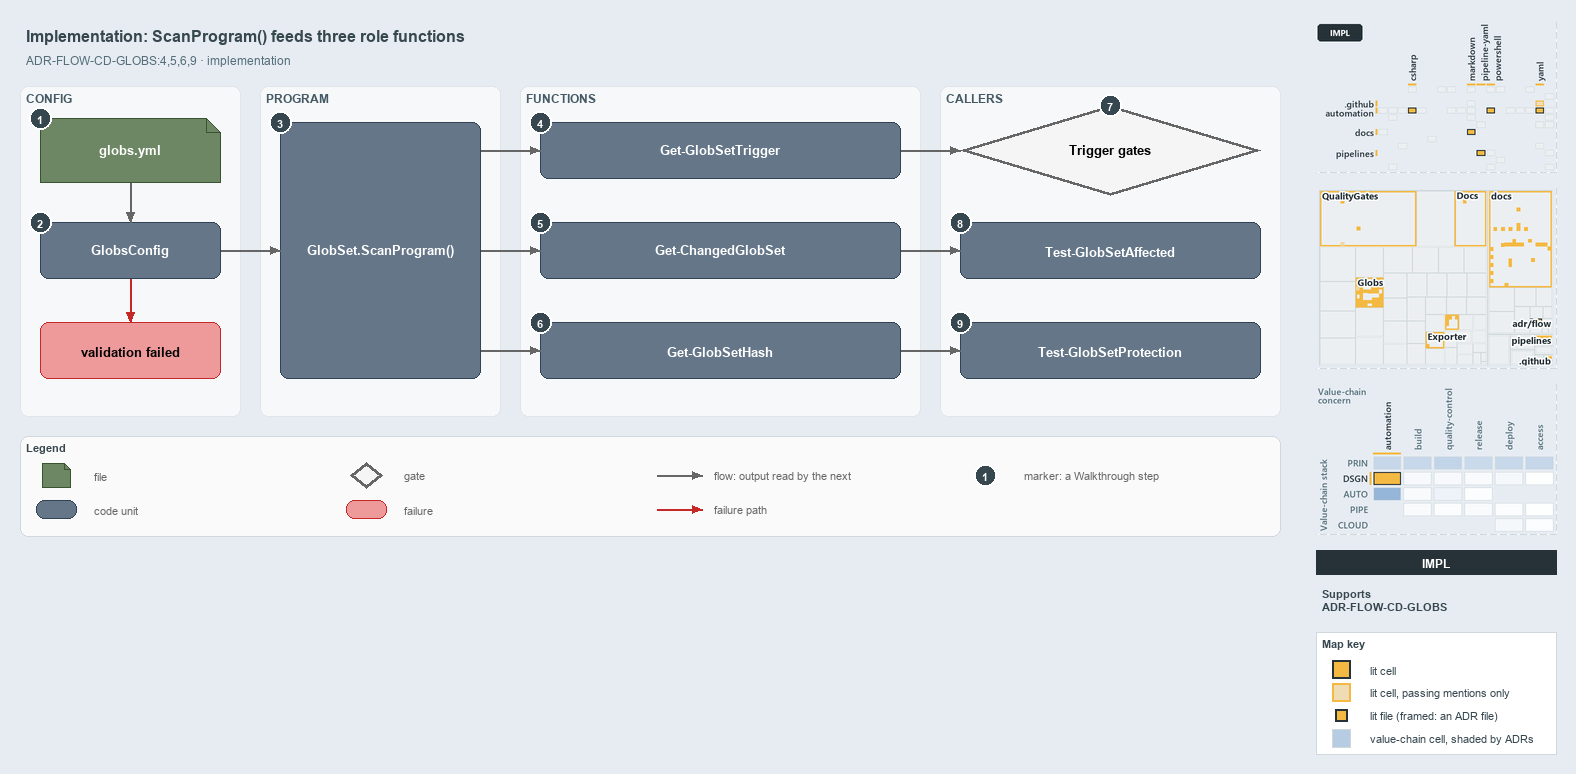

The diagram above was exported from draw.io. Its source (the exported page's mxGraphModel, read from the mxfile embedded in the PNG):
<mxGraphModel dx="1024" dy="768" grid="0" gridSize="10" guides="1" tooltips="1" connect="1" arrows="1" fold="1" page="1" pageScale="1" pageWidth="1572" pageHeight="560" background="#E6ECF2" math="0" shadow="0">
  <root>
    <mxCell id="0" />
    <mxCell id="1" parent="0" />
    <mxCell id="title" value="Implementation: ScanProgram() feeds three role functions" style="text;html=1;align=left;verticalAlign=middle;fontSize=16;fontStyle=1;fontColor=#37474F;" vertex="1" parent="1">
      <mxGeometry x="20" y="14" width="1260" height="30" as="geometry" />
    </mxCell>
    <mxCell id="subtitle" value="ADR-FLOW-CD-GLOBS:4,5,6,9 · implementation" style="text;html=1;align=left;verticalAlign=middle;fontSize=12;fontColor=#546E7A;" vertex="1" parent="1">
      <mxGeometry x="20" y="44" width="1240" height="20" as="geometry" />
    </mxCell>
    <mxCell id="band-config" value="CONFIG" style="rounded=1;html=1;arcSize=3;fillColor=#F6F8FA;strokeColor=#E1E4E8;verticalAlign=top;align=left;spacingLeft=8;fontStyle=1;fontSize=12;fontColor=#455A64;" vertex="1" parent="1">
      <mxGeometry x="20" y="80" width="220" height="330" as="geometry" />
    </mxCell>
    <mxCell id="band-program" value="PROGRAM" style="rounded=1;html=1;arcSize=3;fillColor=#F6F8FA;strokeColor=#E1E4E8;verticalAlign=top;align=left;spacingLeft=8;fontStyle=1;fontSize=12;fontColor=#455A64;" vertex="1" parent="1">
      <mxGeometry x="260" y="80" width="240" height="330" as="geometry" />
    </mxCell>
    <mxCell id="band-functions" value="FUNCTIONS" style="rounded=1;html=1;arcSize=3;fillColor=#F6F8FA;strokeColor=#E1E4E8;verticalAlign=top;align=left;spacingLeft=8;fontStyle=1;fontSize=12;fontColor=#455A64;" vertex="1" parent="1">
      <mxGeometry x="520" y="80" width="400" height="330" as="geometry" />
    </mxCell>
    <mxCell id="band-callers" value="CALLERS" style="rounded=1;html=1;arcSize=3;fillColor=#F6F8FA;strokeColor=#E1E4E8;verticalAlign=top;align=left;spacingLeft=8;fontStyle=1;fontSize=12;fontColor=#455A64;" vertex="1" parent="1">
      <mxGeometry x="940" y="80" width="340" height="330" as="geometry" />
    </mxCell>
    <mxCell id="f-globs" value="&lt;b&gt;globs.yml&lt;/b&gt;" style="shape=note;size=14;whiteSpace=wrap;html=1;fontColor=#FFFFFF;fillColor=#6d8764;strokeColor=#3a5431;fontSize=13;" vertex="1" parent="1">
      <mxGeometry x="40" y="112" width="180" height="64" as="geometry" />
    </mxCell>
    <mxCell id="c-globsconfig" value="&lt;b&gt;GlobsConfig&lt;/b&gt;" style="rounded=1;whiteSpace=wrap;html=1;fontColor=#FFFFFF;arcSize=20;fillColor=#647687;strokeColor=#314354;fontSize=13;" vertex="1" parent="1">
      <mxGeometry x="40" y="216" width="180" height="56" as="geometry" />
    </mxCell>
    <mxCell id="x-invalid" value="&lt;b&gt;validation failed&lt;/b&gt;" style="rounded=1;whiteSpace=wrap;html=1;arcSize=20;fillColor=#EF9A9A;strokeColor=#C62828;fontSize=13;" vertex="1" parent="1">
      <mxGeometry x="40" y="316" width="180" height="56" as="geometry" />
    </mxCell>
    <mxCell id="p-edge-globs-config-a" value="" style="text;html=1;strokeColor=none;fillColor=none;" vertex="1" parent="1">
      <mxGeometry x="130" y="176" width="1" height="1" as="geometry" />
    </mxCell>
    <mxCell id="p-edge-globs-config-b" value="" style="text;html=1;strokeColor=none;fillColor=none;" vertex="1" parent="1">
      <mxGeometry x="130" y="216" width="1" height="1" as="geometry" />
    </mxCell>
    <mxCell id="edge-globs-config" value="" style="edgeStyle=orthogonalEdgeStyle;rounded=1;html=1;fontSize=11;endArrow=block;strokeColor=#666666;" edge="1" parent="1" source="p-edge-globs-config-a" target="p-edge-globs-config-b">
      <mxGeometry relative="1" as="geometry" />
    </mxCell>
    <mxCell id="p-edge-config-invalid-a" value="" style="text;html=1;strokeColor=none;fillColor=none;" vertex="1" parent="1">
      <mxGeometry x="130" y="272" width="1" height="1" as="geometry" />
    </mxCell>
    <mxCell id="p-edge-config-invalid-b" value="" style="text;html=1;strokeColor=none;fillColor=none;" vertex="1" parent="1">
      <mxGeometry x="130" y="316" width="1" height="1" as="geometry" />
    </mxCell>
    <mxCell id="edge-config-invalid" value="" style="edgeStyle=orthogonalEdgeStyle;rounded=1;html=1;fontSize=11;endArrow=block;strokeColor=#C62828;" edge="1" parent="1" source="p-edge-config-invalid-a" target="p-edge-config-invalid-b">
      <mxGeometry relative="1" as="geometry" />
    </mxCell>
    <mxCell id="c-program" value="&lt;b&gt;GlobSet.ScanProgram()&lt;/b&gt;" style="rounded=1;whiteSpace=wrap;html=1;fontColor=#FFFFFF;arcSize=20;fillColor=#647687;strokeColor=#314354;fontSize=13;" vertex="1" parent="1">
      <mxGeometry x="280" y="116" width="200" height="256" as="geometry" />
    </mxCell>
    <mxCell id="p-edge-config-program-a" value="" style="text;html=1;strokeColor=none;fillColor=none;" vertex="1" parent="1">
      <mxGeometry x="220" y="244" width="1" height="1" as="geometry" />
    </mxCell>
    <mxCell id="p-edge-config-program-b" value="" style="text;html=1;strokeColor=none;fillColor=none;" vertex="1" parent="1">
      <mxGeometry x="280" y="244" width="1" height="1" as="geometry" />
    </mxCell>
    <mxCell id="edge-config-program" value="" style="edgeStyle=orthogonalEdgeStyle;rounded=1;html=1;fontSize=11;endArrow=block;strokeColor=#666666;" edge="1" parent="1" source="p-edge-config-program-a" target="p-edge-config-program-b">
      <mxGeometry relative="1" as="geometry" />
    </mxCell>
    <mxCell id="c-fn-1" value="&lt;b&gt;Get-GlobSetTrigger&lt;/b&gt;" style="rounded=1;whiteSpace=wrap;html=1;fontColor=#FFFFFF;arcSize=20;fillColor=#647687;strokeColor=#314354;fontSize=13;" vertex="1" parent="1">
      <mxGeometry x="540" y="116" width="360" height="56" as="geometry" />
    </mxCell>
    <mxCell id="p-edge-program-fn-1-a" value="" style="text;html=1;strokeColor=none;fillColor=none;" vertex="1" parent="1">
      <mxGeometry x="480" y="144" width="1" height="1" as="geometry" />
    </mxCell>
    <mxCell id="p-edge-program-fn-1-b" value="" style="text;html=1;strokeColor=none;fillColor=none;" vertex="1" parent="1">
      <mxGeometry x="540" y="144" width="1" height="1" as="geometry" />
    </mxCell>
    <mxCell id="edge-program-fn-1" value="" style="edgeStyle=orthogonalEdgeStyle;rounded=1;html=1;fontSize=11;endArrow=block;strokeColor=#666666;" edge="1" parent="1" source="p-edge-program-fn-1-a" target="p-edge-program-fn-1-b">
      <mxGeometry relative="1" as="geometry" />
    </mxCell>
    <mxCell id="c-fn-2" value="&lt;b&gt;Get-ChangedGlobSet&lt;/b&gt;" style="rounded=1;whiteSpace=wrap;html=1;fontColor=#FFFFFF;arcSize=20;fillColor=#647687;strokeColor=#314354;fontSize=13;" vertex="1" parent="1">
      <mxGeometry x="540" y="216" width="360" height="56" as="geometry" />
    </mxCell>
    <mxCell id="p-edge-program-fn-2-a" value="" style="text;html=1;strokeColor=none;fillColor=none;" vertex="1" parent="1">
      <mxGeometry x="480" y="244" width="1" height="1" as="geometry" />
    </mxCell>
    <mxCell id="p-edge-program-fn-2-b" value="" style="text;html=1;strokeColor=none;fillColor=none;" vertex="1" parent="1">
      <mxGeometry x="540" y="244" width="1" height="1" as="geometry" />
    </mxCell>
    <mxCell id="edge-program-fn-2" value="" style="edgeStyle=orthogonalEdgeStyle;rounded=1;html=1;fontSize=11;endArrow=block;strokeColor=#666666;" edge="1" parent="1" source="p-edge-program-fn-2-a" target="p-edge-program-fn-2-b">
      <mxGeometry relative="1" as="geometry" />
    </mxCell>
    <mxCell id="c-fn-3" value="&lt;b&gt;Get-GlobSetHash&lt;/b&gt;" style="rounded=1;whiteSpace=wrap;html=1;fontColor=#FFFFFF;arcSize=20;fillColor=#647687;strokeColor=#314354;fontSize=13;" vertex="1" parent="1">
      <mxGeometry x="540" y="316" width="360" height="56" as="geometry" />
    </mxCell>
    <mxCell id="p-edge-program-fn-3-a" value="" style="text;html=1;strokeColor=none;fillColor=none;" vertex="1" parent="1">
      <mxGeometry x="480" y="344" width="1" height="1" as="geometry" />
    </mxCell>
    <mxCell id="p-edge-program-fn-3-b" value="" style="text;html=1;strokeColor=none;fillColor=none;" vertex="1" parent="1">
      <mxGeometry x="540" y="344" width="1" height="1" as="geometry" />
    </mxCell>
    <mxCell id="edge-program-fn-3" value="" style="edgeStyle=orthogonalEdgeStyle;rounded=1;html=1;fontSize=11;endArrow=block;strokeColor=#666666;" edge="1" parent="1" source="p-edge-program-fn-3-a" target="p-edge-program-fn-3-b">
      <mxGeometry relative="1" as="geometry" />
    </mxCell>
    <mxCell id="g-trigger" value="&lt;b&gt;Trigger gates&lt;/b&gt;" style="rhombus;whiteSpace=wrap;html=1;fillColor=#f5f5f5;strokeColor=#666666;strokeWidth=3;fontSize=13;" vertex="1" parent="1">
      <mxGeometry x="960" y="99" width="300" height="90" as="geometry" />
    </mxCell>
    <mxCell id="c-affected" value="&lt;b&gt;Test-GlobSetAffected&lt;/b&gt;" style="rounded=1;whiteSpace=wrap;html=1;fontColor=#FFFFFF;arcSize=20;fillColor=#647687;strokeColor=#314354;fontSize=13;" vertex="1" parent="1">
      <mxGeometry x="960" y="216" width="300" height="56" as="geometry" />
    </mxCell>
    <mxCell id="c-protection" value="&lt;b&gt;Test-GlobSetProtection&lt;/b&gt;" style="rounded=1;whiteSpace=wrap;html=1;fontColor=#FFFFFF;arcSize=20;fillColor=#647687;strokeColor=#314354;fontSize=13;" vertex="1" parent="1">
      <mxGeometry x="960" y="316" width="300" height="56" as="geometry" />
    </mxCell>
    <mxCell id="p-edge-fn-caller-1-a" value="" style="text;html=1;strokeColor=none;fillColor=none;" vertex="1" parent="1">
      <mxGeometry x="900" y="144" width="1" height="1" as="geometry" />
    </mxCell>
    <mxCell id="p-edge-fn-caller-1-b" value="" style="text;html=1;strokeColor=none;fillColor=none;" vertex="1" parent="1">
      <mxGeometry x="960" y="144" width="1" height="1" as="geometry" />
    </mxCell>
    <mxCell id="edge-fn-caller-1" value="" style="edgeStyle=orthogonalEdgeStyle;rounded=1;html=1;fontSize=11;endArrow=block;strokeColor=#666666;" edge="1" parent="1" source="p-edge-fn-caller-1-a" target="p-edge-fn-caller-1-b">
      <mxGeometry relative="1" as="geometry" />
    </mxCell>
    <mxCell id="p-edge-fn-caller-2-a" value="" style="text;html=1;strokeColor=none;fillColor=none;" vertex="1" parent="1">
      <mxGeometry x="900" y="244" width="1" height="1" as="geometry" />
    </mxCell>
    <mxCell id="p-edge-fn-caller-2-b" value="" style="text;html=1;strokeColor=none;fillColor=none;" vertex="1" parent="1">
      <mxGeometry x="960" y="244" width="1" height="1" as="geometry" />
    </mxCell>
    <mxCell id="edge-fn-caller-2" value="" style="edgeStyle=orthogonalEdgeStyle;rounded=1;html=1;fontSize=11;endArrow=block;strokeColor=#666666;" edge="1" parent="1" source="p-edge-fn-caller-2-a" target="p-edge-fn-caller-2-b">
      <mxGeometry relative="1" as="geometry" />
    </mxCell>
    <mxCell id="p-edge-fn-caller-3-a" value="" style="text;html=1;strokeColor=none;fillColor=none;" vertex="1" parent="1">
      <mxGeometry x="900" y="344" width="1" height="1" as="geometry" />
    </mxCell>
    <mxCell id="p-edge-fn-caller-3-b" value="" style="text;html=1;strokeColor=none;fillColor=none;" vertex="1" parent="1">
      <mxGeometry x="960" y="344" width="1" height="1" as="geometry" />
    </mxCell>
    <mxCell id="edge-fn-caller-3" value="" style="edgeStyle=orthogonalEdgeStyle;rounded=1;html=1;fontSize=11;endArrow=block;strokeColor=#666666;" edge="1" parent="1" source="p-edge-fn-caller-3-a" target="p-edge-fn-caller-3-b">
      <mxGeometry relative="1" as="geometry" />
    </mxCell>
    <mxCell id="mark-1" value="1" style="ellipse;html=1;fillColor=#37474F;strokeColor=#FFFFFF;strokeWidth=2;fontColor=#FFFFFF;fontStyle=1;fontSize=11;" vertex="1" parent="1">
      <mxGeometry x="29" y="101" width="22" height="22" as="geometry" />
    </mxCell>
    <mxCell id="mark-2" value="2" style="ellipse;html=1;fillColor=#37474F;strokeColor=#FFFFFF;strokeWidth=2;fontColor=#FFFFFF;fontStyle=1;fontSize=11;" vertex="1" parent="1">
      <mxGeometry x="29" y="205" width="22" height="22" as="geometry" />
    </mxCell>
    <mxCell id="mark-3" value="3" style="ellipse;html=1;fillColor=#37474F;strokeColor=#FFFFFF;strokeWidth=2;fontColor=#FFFFFF;fontStyle=1;fontSize=11;" vertex="1" parent="1">
      <mxGeometry x="269" y="105" width="22" height="22" as="geometry" />
    </mxCell>
    <mxCell id="mark-4" value="4" style="ellipse;html=1;fillColor=#37474F;strokeColor=#FFFFFF;strokeWidth=2;fontColor=#FFFFFF;fontStyle=1;fontSize=11;" vertex="1" parent="1">
      <mxGeometry x="529" y="105" width="22" height="22" as="geometry" />
    </mxCell>
    <mxCell id="mark-5" value="5" style="ellipse;html=1;fillColor=#37474F;strokeColor=#FFFFFF;strokeWidth=2;fontColor=#FFFFFF;fontStyle=1;fontSize=11;" vertex="1" parent="1">
      <mxGeometry x="529" y="205" width="22" height="22" as="geometry" />
    </mxCell>
    <mxCell id="mark-6" value="6" style="ellipse;html=1;fillColor=#37474F;strokeColor=#FFFFFF;strokeWidth=2;fontColor=#FFFFFF;fontStyle=1;fontSize=11;" vertex="1" parent="1">
      <mxGeometry x="529" y="305" width="22" height="22" as="geometry" />
    </mxCell>
    <mxCell id="mark-7" value="7" style="ellipse;html=1;fillColor=#37474F;strokeColor=#FFFFFF;strokeWidth=2;fontColor=#FFFFFF;fontStyle=1;fontSize=11;" vertex="1" parent="1">
      <mxGeometry x="1099" y="88" width="22" height="22" as="geometry" />
    </mxCell>
    <mxCell id="mark-8" value="8" style="ellipse;html=1;fillColor=#37474F;strokeColor=#FFFFFF;strokeWidth=2;fontColor=#FFFFFF;fontStyle=1;fontSize=11;" vertex="1" parent="1">
      <mxGeometry x="949" y="205" width="22" height="22" as="geometry" />
    </mxCell>
    <mxCell id="mark-9" value="9" style="ellipse;html=1;fillColor=#37474F;strokeColor=#FFFFFF;strokeWidth=2;fontColor=#FFFFFF;fontStyle=1;fontSize=11;" vertex="1" parent="1">
      <mxGeometry x="949" y="305" width="22" height="22" as="geometry" />
    </mxCell>
    <mxCell id="legend" value="&lt;b&gt;Legend&lt;/b&gt;" style="rounded=1;whiteSpace=wrap;html=1;arcSize=6;fillColor=#FAFAFA;strokeColor=#CFD8DC;align=left;verticalAlign=top;spacing=8;fontSize=11;fontColor=#37474F;" vertex="1" parent="1">
      <mxGeometry x="20" y="430" width="1260" height="100" as="geometry" />
    </mxCell>
    <mxCell id="legend-1" value="" style="shape=note;size=6;whiteSpace=wrap;html=1;fontColor=#FFFFFF;fillColor=#6d8764;strokeColor=#3a5431;" vertex="1" parent="1">
      <mxGeometry x="42" y="457" width="28" height="24" as="geometry" />
    </mxCell>
    <mxCell id="legend-1-text" value="file" style="text;html=1;align=left;verticalAlign=middle;fontSize=11;fontColor=#666666;" vertex="1" parent="1">
      <mxGeometry x="88" y="459" width="250" height="20" as="geometry" />
    </mxCell>
    <mxCell id="legend-2" value="" style="rounded=1;whiteSpace=wrap;html=1;fontColor=#FFFFFF;arcSize=20;fillColor=#647687;strokeColor=#314354;" vertex="1" parent="1">
      <mxGeometry x="36" y="494" width="40" height="18" as="geometry" />
    </mxCell>
    <mxCell id="legend-2-text" value="code unit" style="text;html=1;align=left;verticalAlign=middle;fontSize=11;fontColor=#666666;" vertex="1" parent="1">
      <mxGeometry x="88" y="493" width="250" height="20" as="geometry" />
    </mxCell>
    <mxCell id="legend-3" value="" style="rhombus;whiteSpace=wrap;html=1;fillColor=#f5f5f5;strokeColor=#666666;strokeWidth=3;" vertex="1" parent="1">
      <mxGeometry x="350" y="456" width="32" height="26" as="geometry" />
    </mxCell>
    <mxCell id="legend-3-text" value="gate" style="text;html=1;align=left;verticalAlign=middle;fontSize=11;fontColor=#666666;" vertex="1" parent="1">
      <mxGeometry x="398" y="459" width="250" height="20" as="geometry" />
    </mxCell>
    <mxCell id="legend-4" value="" style="rounded=1;whiteSpace=wrap;html=1;arcSize=20;fillColor=#EF9A9A;strokeColor=#C62828;" vertex="1" parent="1">
      <mxGeometry x="346" y="494" width="40" height="18" as="geometry" />
    </mxCell>
    <mxCell id="legend-4-text" value="failure" style="text;html=1;align=left;verticalAlign=middle;fontSize=11;fontColor=#666666;" vertex="1" parent="1">
      <mxGeometry x="398" y="493" width="250" height="20" as="geometry" />
    </mxCell>
    <mxCell id="p-legend-5-a" value="" style="text;html=1;strokeColor=none;fillColor=none;" vertex="1" parent="1">
      <mxGeometry x="656" y="469" width="1" height="1" as="geometry" />
    </mxCell>
    <mxCell id="p-legend-5-b" value="" style="text;html=1;strokeColor=none;fillColor=none;" vertex="1" parent="1">
      <mxGeometry x="702" y="469" width="1" height="1" as="geometry" />
    </mxCell>
    <mxCell id="legend-5" value="" style="edgeStyle=orthogonalEdgeStyle;rounded=1;html=1;fontSize=11;endArrow=block;strokeColor=#666666;" edge="1" parent="1" source="p-legend-5-a" target="p-legend-5-b">
      <mxGeometry relative="1" as="geometry" />
    </mxCell>
    <mxCell id="legend-5-text" value="flow: output read by the next" style="text;html=1;align=left;verticalAlign=middle;fontSize=11;fontColor=#666666;" vertex="1" parent="1">
      <mxGeometry x="708" y="459" width="250" height="20" as="geometry" />
    </mxCell>
    <mxCell id="p-legend-6-a" value="" style="text;html=1;strokeColor=none;fillColor=none;" vertex="1" parent="1">
      <mxGeometry x="656" y="503" width="1" height="1" as="geometry" />
    </mxCell>
    <mxCell id="p-legend-6-b" value="" style="text;html=1;strokeColor=none;fillColor=none;" vertex="1" parent="1">
      <mxGeometry x="702" y="503" width="1" height="1" as="geometry" />
    </mxCell>
    <mxCell id="legend-6" value="" style="edgeStyle=orthogonalEdgeStyle;rounded=1;html=1;fontSize=11;endArrow=block;strokeColor=#C62828;" edge="1" parent="1" source="p-legend-6-a" target="p-legend-6-b">
      <mxGeometry relative="1" as="geometry" />
    </mxCell>
    <mxCell id="legend-6-text" value="failure path" style="text;html=1;align=left;verticalAlign=middle;fontSize=11;fontColor=#666666;" vertex="1" parent="1">
      <mxGeometry x="708" y="493" width="250" height="20" as="geometry" />
    </mxCell>
    <mxCell id="legend-7" value="1" style="ellipse;html=1;fillColor=#37474F;strokeColor=#FFFFFF;strokeWidth=2;fontColor=#FFFFFF;fontStyle=1;fontSize=11;" vertex="1" parent="1">
      <mxGeometry x="974" y="458" width="22" height="22" as="geometry" />
    </mxCell>
    <mxCell id="legend-7-text" value="marker: a Walkthrough step" style="text;html=1;align=left;verticalAlign=middle;fontSize=11;fontColor=#666666;" vertex="1" parent="1">
      <mxGeometry x="1018" y="459" width="250" height="20" as="geometry" />
    </mxCell>
    <mxCell id="minimap-grid" value="" style="shape=image;html=1;imageAspect=0;aspect=fixed;verticalLabelPosition=bottom;strokeColor=#CFD8DC;dashed=1;fillColor=#FAFAFA;image=data:image/png,(base64 omitted: 16152 chars);" vertex="1" parent="1">
      <mxGeometry x="1316" y="16" width="240" height="150" as="geometry" />
    </mxCell>
    <mxCell id="minimap-tree" value="" style="shape=image;html=1;imageAspect=0;aspect=fixed;verticalLabelPosition=bottom;strokeColor=#CFD8DC;dashed=1;fillColor=#FAFAFA;image=data:image/png,(base64 omitted: 22196 chars);" vertex="1" parent="1">
      <mxGeometry x="1316" y="182" width="240" height="180" as="geometry" />
    </mxCell>
    <mxCell id="minimap-chain" value="" style="shape=image;html=1;imageAspect=0;aspect=fixed;verticalLabelPosition=bottom;strokeColor=#CFD8DC;dashed=1;fillColor=#FAFAFA;image=data:image/png,(base64 omitted: 22956 chars);" vertex="1" parent="1">
      <mxGeometry x="1316" y="378" width="240" height="150" as="geometry" />
    </mxCell>
    <mxCell id="lens-badge" value="IMPL" style="rounded=0;whiteSpace=wrap;html=1;align=center;verticalAlign=middle;fontSize=12;fontStyle=1;fontColor=#FFFFFF;fillColor=#263238;strokeColor=none;" vertex="1" parent="1">
      <mxGeometry x="1316" y="544" width="240" height="24" as="geometry" />
    </mxCell>
    <mxCell id="supports" value="&lt;b&gt;Supports&lt;/b&gt;&lt;br&gt;ADR-FLOW-CD-GLOBS" style="text;html=1;whiteSpace=wrap;align=left;verticalAlign=top;fontSize=11;fontColor=#37474F;" vertex="1" parent="1">
      <mxGeometry x="1316" y="576" width="240" height="38" as="geometry" />
    </mxCell>
    <mxCell id="mapkey" value="&lt;b&gt;Map key&lt;/b&gt;" style="rounded=0;whiteSpace=wrap;html=1;align=left;verticalAlign=top;fontSize=11;fontColor=#37474F;fillColor=#FFFFFF;strokeColor=#CFD8DC;spacingLeft=8;spacingTop=2;" vertex="1" parent="1">
      <mxGeometry x="1316" y="626" width="240" height="122" as="geometry" />
    </mxCell>
    <mxCell id="mapkey-lit" value="" style="rounded=0;html=1;fillColor=#F4B942;strokeColor=#263238;strokeWidth=2;" vertex="1" parent="1">
      <mxGeometry x="1332.0" y="654.0" width="18" height="18" as="geometry" />
    </mxCell>
    <mxCell id="mapkey-lit-text" value="lit cell" style="text;html=1;align=left;verticalAlign=middle;fontSize=11;fontColor=#37474F;" vertex="1" parent="1">
      <mxGeometry x="1364" y="653" width="184" height="20" as="geometry" />
    </mxCell>
    <mxCell id="mapkey-touched" value="" style="rounded=0;html=1;fillColor=#EFDCB4;strokeColor=#F4B942;strokeWidth=2;" vertex="1" parent="1">
      <mxGeometry x="1332.0" y="677.0" width="18" height="18" as="geometry" />
    </mxCell>
    <mxCell id="mapkey-touched-text" value="lit cell, passing mentions only" style="text;html=1;align=left;verticalAlign=middle;fontSize=11;fontColor=#37474F;" vertex="1" parent="1">
      <mxGeometry x="1364" y="676" width="184" height="20" as="geometry" />
    </mxCell>
    <mxCell id="mapkey-file" value="" style="rounded=0;html=1;fillColor=#F4B942;strokeColor=#263238;strokeWidth=2;" vertex="1" parent="1">
      <mxGeometry x="1335.0" y="703.0" width="12" height="12" as="geometry" />
    </mxCell>
    <mxCell id="mapkey-file-text" value="lit file (framed: an ADR file)" style="text;html=1;align=left;verticalAlign=middle;fontSize=11;fontColor=#37474F;" vertex="1" parent="1">
      <mxGeometry x="1364" y="699" width="184" height="20" as="geometry" />
    </mxCell>
    <mxCell id="mapkey-shade" value="" style="rounded=0;html=1;fillColor=#B5CCE3;strokeColor=#CFD8DC;" vertex="1" parent="1">
      <mxGeometry x="1332.0" y="723.0" width="18" height="18" as="geometry" />
    </mxCell>
    <mxCell id="mapkey-shade-text" value="value-chain cell, shaded by ADRs" style="text;html=1;align=left;verticalAlign=middle;fontSize=11;fontColor=#37474F;" vertex="1" parent="1">
      <mxGeometry x="1364" y="722" width="184" height="20" as="geometry" />
    </mxCell>
  </root>
</mxGraphModel>